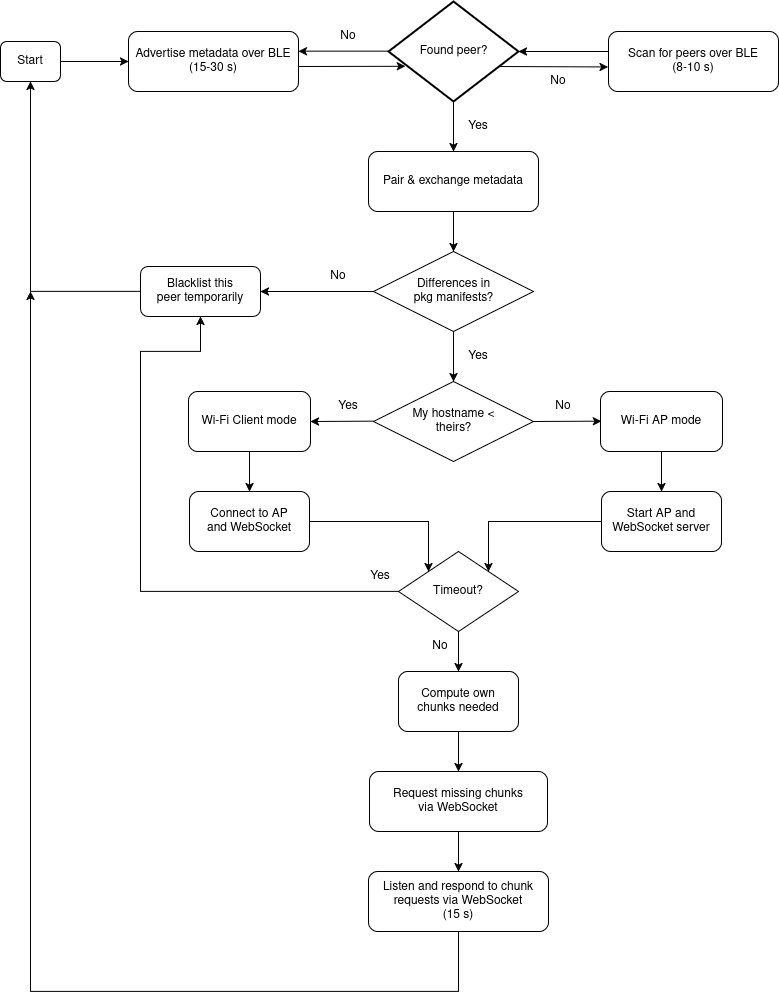

The diagram above was exported from draw.io. Its source (the exported page's mxGraphModel, read from the mxfile embedded in the PNG):
<mxGraphModel dx="1114" dy="602" grid="1" gridSize="10" guides="1" tooltips="1" connect="1" arrows="1" fold="1" page="1" pageScale="1" pageWidth="827" pageHeight="1169" math="0" shadow="0">
  <root>
    <mxCell id="WIyWlLk6GJQsqaUBKTNV-0" />
    <mxCell id="WIyWlLk6GJQsqaUBKTNV-1" parent="WIyWlLk6GJQsqaUBKTNV-0" />
    <mxCell id="WIyWlLk6GJQsqaUBKTNV-3" value="Advertise metadata over BLE&lt;div&gt;(15-30 s)&lt;/div&gt;" style="rounded=1;whiteSpace=wrap;html=1;fontSize=12;glass=0;strokeWidth=1;shadow=0;" parent="WIyWlLk6GJQsqaUBKTNV-1" vertex="1">
      <mxGeometry x="148" y="80" width="170" height="60" as="geometry" />
    </mxCell>
    <mxCell id="P4sFKk3QuozvkixUuayN-1" value="Scan for peers over BLE&lt;div&gt;(8-10 s)&lt;/div&gt;" style="rounded=1;whiteSpace=wrap;html=1;fontSize=12;glass=0;strokeWidth=1;shadow=0;" parent="WIyWlLk6GJQsqaUBKTNV-1" vertex="1">
      <mxGeometry x="628" y="80" width="170" height="60" as="geometry" />
    </mxCell>
    <mxCell id="P4sFKk3QuozvkixUuayN-11" value="" style="strokeWidth=2;html=1;shape=mxgraph.flowchart.decision;whiteSpace=wrap;" parent="WIyWlLk6GJQsqaUBKTNV-1" vertex="1">
      <mxGeometry x="408" y="50" width="130" height="100" as="geometry" />
    </mxCell>
    <mxCell id="P4sFKk3QuozvkixUuayN-12" value="Found peer?" style="text;html=1;align=center;verticalAlign=middle;whiteSpace=wrap;rounded=0;" parent="WIyWlLk6GJQsqaUBKTNV-1" vertex="1">
      <mxGeometry x="434.5" y="85" width="77" height="30" as="geometry" />
    </mxCell>
    <mxCell id="P4sFKk3QuozvkixUuayN-13" value="" style="endArrow=classic;html=1;rounded=0;entryX=0.13;entryY=0.648;entryDx=0;entryDy=0;entryPerimeter=0;" parent="WIyWlLk6GJQsqaUBKTNV-1" target="P4sFKk3QuozvkixUuayN-11" edge="1">
      <mxGeometry width="50" height="50" relative="1" as="geometry">
        <mxPoint x="318" y="115" as="sourcePoint" />
        <mxPoint x="368" y="65" as="targetPoint" />
      </mxGeometry>
    </mxCell>
    <mxCell id="P4sFKk3QuozvkixUuayN-14" value="" style="endArrow=classic;html=1;rounded=0;entryX=-0.002;entryY=0.591;entryDx=0;entryDy=0;entryPerimeter=0;" parent="WIyWlLk6GJQsqaUBKTNV-1" target="P4sFKk3QuozvkixUuayN-1" edge="1">
      <mxGeometry width="50" height="50" relative="1" as="geometry">
        <mxPoint x="518" y="115" as="sourcePoint" />
        <mxPoint x="625" y="115" as="targetPoint" />
      </mxGeometry>
    </mxCell>
    <mxCell id="P4sFKk3QuozvkixUuayN-17" value="No" style="text;html=1;align=center;verticalAlign=middle;whiteSpace=wrap;rounded=0;" parent="WIyWlLk6GJQsqaUBKTNV-1" vertex="1">
      <mxGeometry x="548" y="115" width="60" height="30" as="geometry" />
    </mxCell>
    <mxCell id="P4sFKk3QuozvkixUuayN-18" value="No" style="text;html=1;align=center;verticalAlign=middle;whiteSpace=wrap;rounded=0;" parent="WIyWlLk6GJQsqaUBKTNV-1" vertex="1">
      <mxGeometry x="338" y="70" width="60" height="30" as="geometry" />
    </mxCell>
    <mxCell id="P4sFKk3QuozvkixUuayN-20" value="" style="endArrow=classic;html=1;rounded=0;entryX=1;entryY=0.25;entryDx=0;entryDy=0;" parent="WIyWlLk6GJQsqaUBKTNV-1" edge="1">
      <mxGeometry width="50" height="50" relative="1" as="geometry">
        <mxPoint x="408" y="99.66" as="sourcePoint" />
        <mxPoint x="318" y="99.66" as="targetPoint" />
      </mxGeometry>
    </mxCell>
    <mxCell id="P4sFKk3QuozvkixUuayN-21" value="" style="endArrow=classic;html=1;rounded=0;entryX=1;entryY=0.25;entryDx=0;entryDy=0;" parent="WIyWlLk6GJQsqaUBKTNV-1" edge="1">
      <mxGeometry width="50" height="50" relative="1" as="geometry">
        <mxPoint x="628" y="100" as="sourcePoint" />
        <mxPoint x="538" y="100" as="targetPoint" />
      </mxGeometry>
    </mxCell>
    <mxCell id="P4sFKk3QuozvkixUuayN-22" value="" style="endArrow=classic;html=1;rounded=0;exitX=0.5;exitY=1;exitDx=0;exitDy=0;exitPerimeter=0;" parent="WIyWlLk6GJQsqaUBKTNV-1" source="P4sFKk3QuozvkixUuayN-11" edge="1">
      <mxGeometry width="50" height="50" relative="1" as="geometry">
        <mxPoint x="468" y="340" as="sourcePoint" />
        <mxPoint x="473" y="200" as="targetPoint" />
      </mxGeometry>
    </mxCell>
    <mxCell id="P4sFKk3QuozvkixUuayN-23" value="Yes" style="text;html=1;align=center;verticalAlign=middle;whiteSpace=wrap;rounded=0;" parent="WIyWlLk6GJQsqaUBKTNV-1" vertex="1">
      <mxGeometry x="468" y="160" width="60" height="30" as="geometry" />
    </mxCell>
    <mxCell id="P4sFKk3QuozvkixUuayN-25" value="Pair &amp;amp; e&lt;span style=&quot;background-color: initial;&quot;&gt;xchange metadata&lt;/span&gt;" style="rounded=1;whiteSpace=wrap;html=1;fontSize=12;glass=0;strokeWidth=1;shadow=0;" parent="WIyWlLk6GJQsqaUBKTNV-1" vertex="1">
      <mxGeometry x="388" y="200" width="170" height="60" as="geometry" />
    </mxCell>
    <mxCell id="P4sFKk3QuozvkixUuayN-27" value="" style="rhombus;whiteSpace=wrap;html=1;" parent="WIyWlLk6GJQsqaUBKTNV-1" vertex="1">
      <mxGeometry x="393" y="300" width="160" height="80" as="geometry" />
    </mxCell>
    <mxCell id="P4sFKk3QuozvkixUuayN-28" value="" style="endArrow=classic;html=1;rounded=0;exitX=0.5;exitY=1;exitDx=0;exitDy=0;entryX=0.5;entryY=0;entryDx=0;entryDy=0;" parent="WIyWlLk6GJQsqaUBKTNV-1" source="P4sFKk3QuozvkixUuayN-25" target="P4sFKk3QuozvkixUuayN-27" edge="1">
      <mxGeometry width="50" height="50" relative="1" as="geometry">
        <mxPoint x="468" y="340" as="sourcePoint" />
        <mxPoint x="518" y="290" as="targetPoint" />
      </mxGeometry>
    </mxCell>
    <mxCell id="P4sFKk3QuozvkixUuayN-29" value="Differences in pkg manifests?" style="text;html=1;align=center;verticalAlign=middle;whiteSpace=wrap;rounded=0;" parent="WIyWlLk6GJQsqaUBKTNV-1" vertex="1">
      <mxGeometry x="429.5" y="325" width="87" height="30" as="geometry" />
    </mxCell>
    <mxCell id="P4sFKk3QuozvkixUuayN-30" value="" style="endArrow=classic;html=1;rounded=0;exitX=0.5;exitY=1;exitDx=0;exitDy=0;" parent="WIyWlLk6GJQsqaUBKTNV-1" source="P4sFKk3QuozvkixUuayN-27" edge="1">
      <mxGeometry width="50" height="50" relative="1" as="geometry">
        <mxPoint x="468" y="430" as="sourcePoint" />
        <mxPoint x="473" y="430" as="targetPoint" />
      </mxGeometry>
    </mxCell>
    <mxCell id="P4sFKk3QuozvkixUuayN-31" value="" style="endArrow=classic;html=1;rounded=0;entryX=0.5;entryY=1;entryDx=0;entryDy=0;" parent="WIyWlLk6GJQsqaUBKTNV-1" target="P4sFKk3QuozvkixUuayN-33" edge="1">
      <mxGeometry width="50" height="50" relative="1" as="geometry">
        <mxPoint x="160" y="340" as="sourcePoint" />
        <mxPoint x="50" y="200" as="targetPoint" />
        <Array as="points">
          <mxPoint x="108" y="340" />
          <mxPoint x="50" y="340" />
        </Array>
      </mxGeometry>
    </mxCell>
    <mxCell id="P4sFKk3QuozvkixUuayN-33" value="Start" style="rounded=1;whiteSpace=wrap;html=1;" parent="WIyWlLk6GJQsqaUBKTNV-1" vertex="1">
      <mxGeometry x="20" y="90" width="60" height="40" as="geometry" />
    </mxCell>
    <mxCell id="P4sFKk3QuozvkixUuayN-34" value="" style="endArrow=classic;html=1;rounded=0;entryX=0;entryY=0.5;entryDx=0;entryDy=0;exitX=1;exitY=0.5;exitDx=0;exitDy=0;" parent="WIyWlLk6GJQsqaUBKTNV-1" source="P4sFKk3QuozvkixUuayN-33" target="WIyWlLk6GJQsqaUBKTNV-3" edge="1">
      <mxGeometry width="50" height="50" relative="1" as="geometry">
        <mxPoint x="80" y="110" as="sourcePoint" />
        <mxPoint x="130" y="60" as="targetPoint" />
      </mxGeometry>
    </mxCell>
    <mxCell id="P4sFKk3QuozvkixUuayN-35" value="No" style="text;html=1;align=center;verticalAlign=middle;whiteSpace=wrap;rounded=0;" parent="WIyWlLk6GJQsqaUBKTNV-1" vertex="1">
      <mxGeometry x="328" y="310" width="60" height="30" as="geometry" />
    </mxCell>
    <mxCell id="P4sFKk3QuozvkixUuayN-36" value="Yes" style="text;html=1;align=center;verticalAlign=middle;whiteSpace=wrap;rounded=0;" parent="WIyWlLk6GJQsqaUBKTNV-1" vertex="1">
      <mxGeometry x="468" y="390" width="60" height="30" as="geometry" />
    </mxCell>
    <mxCell id="P4sFKk3QuozvkixUuayN-37" value="" style="rhombus;whiteSpace=wrap;html=1;" parent="WIyWlLk6GJQsqaUBKTNV-1" vertex="1">
      <mxGeometry x="393" y="430" width="160" height="80" as="geometry" />
    </mxCell>
    <mxCell id="P4sFKk3QuozvkixUuayN-38" value="My hostname &amp;lt; theirs?" style="text;html=1;align=center;verticalAlign=middle;whiteSpace=wrap;rounded=0;" parent="WIyWlLk6GJQsqaUBKTNV-1" vertex="1">
      <mxGeometry x="429.5" y="455" width="87" height="30" as="geometry" />
    </mxCell>
    <mxCell id="P4sFKk3QuozvkixUuayN-39" value="" style="endArrow=classic;html=1;rounded=0;entryX=1;entryY=0.5;entryDx=0;entryDy=0;" parent="WIyWlLk6GJQsqaUBKTNV-1" target="P4sFKk3QuozvkixUuayN-41" edge="1">
      <mxGeometry width="50" height="50" relative="1" as="geometry">
        <mxPoint x="393" y="469.66" as="sourcePoint" />
        <mxPoint x="333" y="469.66" as="targetPoint" />
      </mxGeometry>
    </mxCell>
    <mxCell id="P4sFKk3QuozvkixUuayN-40" value="" style="endArrow=classic;html=1;rounded=0;" parent="WIyWlLk6GJQsqaUBKTNV-1" edge="1">
      <mxGeometry width="50" height="50" relative="1" as="geometry">
        <mxPoint x="553" y="470" as="sourcePoint" />
        <mxPoint x="621" y="469.66" as="targetPoint" />
      </mxGeometry>
    </mxCell>
    <mxCell id="P4sFKk3QuozvkixUuayN-41" value="Wi-Fi Client mode" style="rounded=1;whiteSpace=wrap;html=1;" parent="WIyWlLk6GJQsqaUBKTNV-1" vertex="1">
      <mxGeometry x="208" y="440" width="122" height="60" as="geometry" />
    </mxCell>
    <mxCell id="P4sFKk3QuozvkixUuayN-42" value="Wi-Fi AP mode" style="rounded=1;whiteSpace=wrap;html=1;" parent="WIyWlLk6GJQsqaUBKTNV-1" vertex="1">
      <mxGeometry x="620" y="440" width="122" height="60" as="geometry" />
    </mxCell>
    <mxCell id="P4sFKk3QuozvkixUuayN-43" value="Blacklist this&lt;div&gt;peer temporarily&lt;/div&gt;" style="rounded=1;whiteSpace=wrap;html=1;" parent="WIyWlLk6GJQsqaUBKTNV-1" vertex="1">
      <mxGeometry x="160" y="315" width="120" height="50" as="geometry" />
    </mxCell>
    <mxCell id="P4sFKk3QuozvkixUuayN-44" value="" style="endArrow=classic;html=1;rounded=0;entryX=1;entryY=0.5;entryDx=0;entryDy=0;exitX=0;exitY=0.5;exitDx=0;exitDy=0;" parent="WIyWlLk6GJQsqaUBKTNV-1" source="P4sFKk3QuozvkixUuayN-27" target="P4sFKk3QuozvkixUuayN-43" edge="1">
      <mxGeometry width="50" height="50" relative="1" as="geometry">
        <mxPoint x="389" y="350" as="sourcePoint" />
        <mxPoint x="439" y="300" as="targetPoint" />
      </mxGeometry>
    </mxCell>
    <mxCell id="P4sFKk3QuozvkixUuayN-46" value="Start AP and&lt;div&gt;WebSocket server&lt;/div&gt;" style="rounded=1;whiteSpace=wrap;html=1;" parent="WIyWlLk6GJQsqaUBKTNV-1" vertex="1">
      <mxGeometry x="621" y="540" width="120" height="60" as="geometry" />
    </mxCell>
    <mxCell id="P4sFKk3QuozvkixUuayN-47" value="Yes" style="text;html=1;align=center;verticalAlign=middle;whiteSpace=wrap;rounded=0;" parent="WIyWlLk6GJQsqaUBKTNV-1" vertex="1">
      <mxGeometry x="338" y="440" width="60" height="30" as="geometry" />
    </mxCell>
    <mxCell id="P4sFKk3QuozvkixUuayN-48" value="No" style="text;html=1;align=center;verticalAlign=middle;whiteSpace=wrap;rounded=0;" parent="WIyWlLk6GJQsqaUBKTNV-1" vertex="1">
      <mxGeometry x="553" y="440" width="60" height="30" as="geometry" />
    </mxCell>
    <mxCell id="P4sFKk3QuozvkixUuayN-49" value="Connect to AP&lt;div&gt;and WebSocket&lt;/div&gt;" style="rounded=1;whiteSpace=wrap;html=1;" parent="WIyWlLk6GJQsqaUBKTNV-1" vertex="1">
      <mxGeometry x="209" y="540" width="120" height="60" as="geometry" />
    </mxCell>
    <mxCell id="P4sFKk3QuozvkixUuayN-50" value="" style="endArrow=classic;html=1;rounded=0;entryX=0.5;entryY=0;entryDx=0;entryDy=0;" parent="WIyWlLk6GJQsqaUBKTNV-1" target="P4sFKk3QuozvkixUuayN-49" edge="1">
      <mxGeometry width="50" height="50" relative="1" as="geometry">
        <mxPoint x="269" y="500" as="sourcePoint" />
        <mxPoint x="318" y="450" as="targetPoint" />
      </mxGeometry>
    </mxCell>
    <mxCell id="P4sFKk3QuozvkixUuayN-51" value="" style="endArrow=classic;html=1;rounded=0;exitX=0.5;exitY=1;exitDx=0;exitDy=0;entryX=0.5;entryY=0;entryDx=0;entryDy=0;" parent="WIyWlLk6GJQsqaUBKTNV-1" source="P4sFKk3QuozvkixUuayN-42" target="P4sFKk3QuozvkixUuayN-46" edge="1">
      <mxGeometry width="50" height="50" relative="1" as="geometry">
        <mxPoint x="400" y="590" as="sourcePoint" />
        <mxPoint x="450" y="540" as="targetPoint" />
      </mxGeometry>
    </mxCell>
    <mxCell id="P4sFKk3QuozvkixUuayN-52" value="Compute own&lt;div&gt;chunks needed&lt;/div&gt;" style="rounded=1;whiteSpace=wrap;html=1;" parent="WIyWlLk6GJQsqaUBKTNV-1" vertex="1">
      <mxGeometry x="418" y="720" width="120" height="60" as="geometry" />
    </mxCell>
    <mxCell id="P4sFKk3QuozvkixUuayN-53" value="" style="endArrow=classic;html=1;rounded=0;exitX=1;exitY=0.5;exitDx=0;exitDy=0;entryX=0;entryY=0;entryDx=0;entryDy=0;" parent="WIyWlLk6GJQsqaUBKTNV-1" source="P4sFKk3QuozvkixUuayN-49" target="P4sFKk3QuozvkixUuayN-58" edge="1">
      <mxGeometry width="50" height="50" relative="1" as="geometry">
        <mxPoint x="400" y="590" as="sourcePoint" />
        <mxPoint x="470" y="600" as="targetPoint" />
        <Array as="points">
          <mxPoint x="448" y="570" />
        </Array>
      </mxGeometry>
    </mxCell>
    <mxCell id="P4sFKk3QuozvkixUuayN-54" value="" style="endArrow=classic;html=1;rounded=0;exitX=0;exitY=0.5;exitDx=0;exitDy=0;entryX=1;entryY=0;entryDx=0;entryDy=0;" parent="WIyWlLk6GJQsqaUBKTNV-1" source="P4sFKk3QuozvkixUuayN-46" target="P4sFKk3QuozvkixUuayN-58" edge="1">
      <mxGeometry width="50" height="50" relative="1" as="geometry">
        <mxPoint x="400" y="590" as="sourcePoint" />
        <mxPoint x="450" y="540" as="targetPoint" />
        <Array as="points">
          <mxPoint x="508" y="570" />
        </Array>
      </mxGeometry>
    </mxCell>
    <mxCell id="P4sFKk3QuozvkixUuayN-55" value="Request missing chunks&lt;div&gt;via WebSocket&lt;/div&gt;" style="rounded=1;whiteSpace=wrap;html=1;" parent="WIyWlLk6GJQsqaUBKTNV-1" vertex="1">
      <mxGeometry x="389" y="820" width="178" height="60" as="geometry" />
    </mxCell>
    <mxCell id="P4sFKk3QuozvkixUuayN-56" value="" style="endArrow=classic;html=1;rounded=0;exitX=0.5;exitY=1;exitDx=0;exitDy=0;entryX=0.5;entryY=0;entryDx=0;entryDy=0;" parent="WIyWlLk6GJQsqaUBKTNV-1" source="P4sFKk3QuozvkixUuayN-52" target="P4sFKk3QuozvkixUuayN-55" edge="1">
      <mxGeometry width="50" height="50" relative="1" as="geometry">
        <mxPoint x="400" y="810" as="sourcePoint" />
        <mxPoint x="450" y="760" as="targetPoint" />
      </mxGeometry>
    </mxCell>
    <mxCell id="P4sFKk3QuozvkixUuayN-58" value="Timeout?" style="rhombus;whiteSpace=wrap;html=1;" parent="WIyWlLk6GJQsqaUBKTNV-1" vertex="1">
      <mxGeometry x="418" y="600" width="120" height="80" as="geometry" />
    </mxCell>
    <mxCell id="P4sFKk3QuozvkixUuayN-59" value="" style="endArrow=classic;html=1;rounded=0;exitX=0.5;exitY=1;exitDx=0;exitDy=0;entryX=0.5;entryY=0;entryDx=0;entryDy=0;" parent="WIyWlLk6GJQsqaUBKTNV-1" source="P4sFKk3QuozvkixUuayN-58" target="P4sFKk3QuozvkixUuayN-52" edge="1">
      <mxGeometry width="50" height="50" relative="1" as="geometry">
        <mxPoint x="400" y="650" as="sourcePoint" />
        <mxPoint x="450" y="600" as="targetPoint" />
      </mxGeometry>
    </mxCell>
    <mxCell id="P4sFKk3QuozvkixUuayN-60" value="No" style="text;html=1;align=center;verticalAlign=middle;whiteSpace=wrap;rounded=0;" parent="WIyWlLk6GJQsqaUBKTNV-1" vertex="1">
      <mxGeometry x="429.5" y="680" width="60" height="30" as="geometry" />
    </mxCell>
    <mxCell id="P4sFKk3QuozvkixUuayN-61" value="" style="endArrow=classic;html=1;rounded=0;exitX=0;exitY=0.5;exitDx=0;exitDy=0;entryX=0.5;entryY=1;entryDx=0;entryDy=0;" parent="WIyWlLk6GJQsqaUBKTNV-1" source="P4sFKk3QuozvkixUuayN-58" target="P4sFKk3QuozvkixUuayN-43" edge="1">
      <mxGeometry width="50" height="50" relative="1" as="geometry">
        <mxPoint x="400" y="650" as="sourcePoint" />
        <mxPoint x="450" y="600" as="targetPoint" />
        <Array as="points">
          <mxPoint x="160" y="640" />
          <mxPoint x="160" y="400" />
          <mxPoint x="220" y="400" />
        </Array>
      </mxGeometry>
    </mxCell>
    <mxCell id="P4sFKk3QuozvkixUuayN-62" value="Yes" style="text;html=1;align=center;verticalAlign=middle;whiteSpace=wrap;rounded=0;" parent="WIyWlLk6GJQsqaUBKTNV-1" vertex="1">
      <mxGeometry x="369.5" y="610" width="60" height="30" as="geometry" />
    </mxCell>
    <mxCell id="P4sFKk3QuozvkixUuayN-63" value="Listen and respond to chunk requests&amp;nbsp;&lt;span style=&quot;background-color: initial;&quot;&gt;via WebSocket&lt;/span&gt;&lt;div&gt;&lt;div&gt;(15 s)&lt;/div&gt;&lt;/div&gt;" style="rounded=1;whiteSpace=wrap;html=1;" parent="WIyWlLk6GJQsqaUBKTNV-1" vertex="1">
      <mxGeometry x="388" y="920" width="180" height="60" as="geometry" />
    </mxCell>
    <mxCell id="P4sFKk3QuozvkixUuayN-64" value="" style="endArrow=classic;html=1;rounded=0;exitX=0.5;exitY=1;exitDx=0;exitDy=0;entryX=0.5;entryY=0;entryDx=0;entryDy=0;" parent="WIyWlLk6GJQsqaUBKTNV-1" source="P4sFKk3QuozvkixUuayN-55" target="P4sFKk3QuozvkixUuayN-63" edge="1">
      <mxGeometry width="50" height="50" relative="1" as="geometry">
        <mxPoint x="400" y="740" as="sourcePoint" />
        <mxPoint x="450" y="690" as="targetPoint" />
      </mxGeometry>
    </mxCell>
    <mxCell id="P4sFKk3QuozvkixUuayN-65" value="" style="endArrow=classic;html=1;rounded=0;exitX=0.5;exitY=1;exitDx=0;exitDy=0;" parent="WIyWlLk6GJQsqaUBKTNV-1" source="P4sFKk3QuozvkixUuayN-63" edge="1">
      <mxGeometry width="50" height="50" relative="1" as="geometry">
        <mxPoint x="478" y="1070" as="sourcePoint" />
        <mxPoint x="50" y="340" as="targetPoint" />
        <Array as="points">
          <mxPoint x="478" y="1040" />
          <mxPoint x="50" y="1040" />
        </Array>
      </mxGeometry>
    </mxCell>
  </root>
</mxGraphModel>